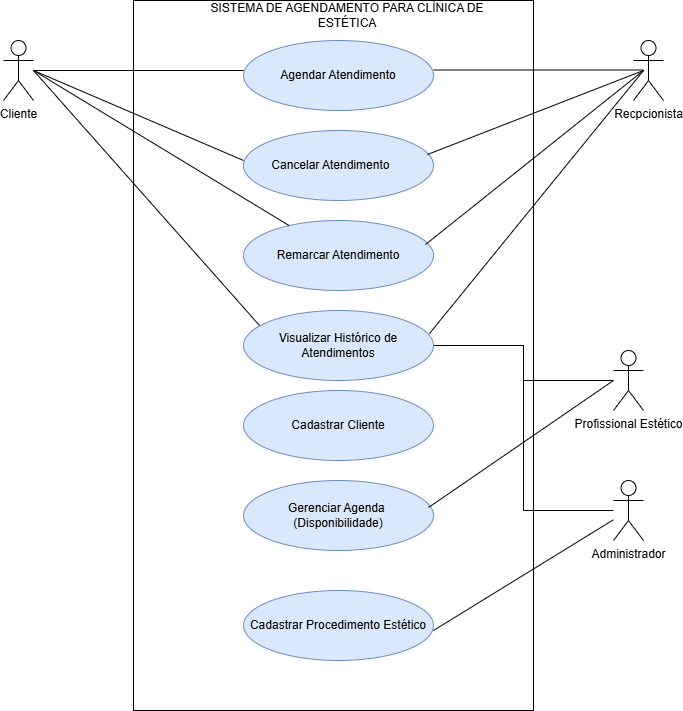

The diagram above was exported from draw.io. Its source (the exported page's mxGraphModel, read from the mxfile embedded in the PNG):
<mxGraphModel dx="1414" dy="751" grid="1" gridSize="10" guides="1" tooltips="1" connect="1" arrows="1" fold="1" page="1" pageScale="1" pageWidth="827" pageHeight="1169" math="0" shadow="0">
  <root>
    <mxCell id="0" />
    <mxCell id="1" parent="0" />
    <mxCell id="z38OXCo-jvR50HYRNVFR-17" edge="1" parent="1" source="z38OXCo-jvR50HYRNVFR-1" style="edgeStyle=orthogonalEdgeStyle;rounded=0;orthogonalLoop=1;jettySize=auto;html=1;entryX=0;entryY=0.5;entryDx=0;entryDy=0;" target="z38OXCo-jvR50HYRNVFR-10">
      <mxGeometry relative="1" as="geometry" />
    </mxCell>
    <mxCell id="z38OXCo-jvR50HYRNVFR-1" parent="1" style="shape=umlActor;verticalLabelPosition=bottom;verticalAlign=top;html=1;outlineConnect=0;" value="Cliente" vertex="1">
      <mxGeometry height="60" width="30" x="70" y="50" as="geometry" />
    </mxCell>
    <mxCell id="z38OXCo-jvR50HYRNVFR-5" parent="1" style="rounded=0;whiteSpace=wrap;html=1;" value="" vertex="1">
      <mxGeometry height="710" width="400" x="200" y="10" as="geometry" />
    </mxCell>
    <mxCell id="z38OXCo-jvR50HYRNVFR-6" parent="1" style="shape=umlActor;verticalLabelPosition=bottom;verticalAlign=top;html=1;outlineConnect=0;" value="Recpcionista" vertex="1">
      <mxGeometry height="60" width="30" x="700" y="50" as="geometry" />
    </mxCell>
    <mxCell id="z38OXCo-jvR50HYRNVFR-33" edge="1" parent="1" source="z38OXCo-jvR50HYRNVFR-7" style="edgeStyle=orthogonalEdgeStyle;rounded=0;orthogonalLoop=1;jettySize=auto;html=1;endArrow=none;endFill=0;" target="z38OXCo-jvR50HYRNVFR-12">
      <mxGeometry relative="1" as="geometry" />
    </mxCell>
    <mxCell id="z38OXCo-jvR50HYRNVFR-7" parent="1" style="shape=umlActor;verticalLabelPosition=bottom;verticalAlign=top;html=1;outlineConnect=0;" value="Profissional Estético" vertex="1">
      <mxGeometry height="60" width="30" x="680" y="360" as="geometry" />
    </mxCell>
    <mxCell id="z38OXCo-jvR50HYRNVFR-34" edge="1" parent="1" source="z38OXCo-jvR50HYRNVFR-8" style="edgeStyle=orthogonalEdgeStyle;rounded=0;orthogonalLoop=1;jettySize=auto;html=1;entryX=1;entryY=0.5;entryDx=0;entryDy=0;endArrow=none;endFill=0;" target="z38OXCo-jvR50HYRNVFR-12">
      <mxGeometry relative="1" as="geometry" />
    </mxCell>
    <mxCell id="z38OXCo-jvR50HYRNVFR-8" parent="1" style="shape=umlActor;verticalLabelPosition=bottom;verticalAlign=top;html=1;outlineConnect=0;" value="Administrador" vertex="1">
      <mxGeometry height="60" width="30" x="680" y="490" as="geometry" />
    </mxCell>
    <mxCell id="z38OXCo-jvR50HYRNVFR-9" parent="1" style="ellipse;whiteSpace=wrap;html=1;fillColor=#dae8fc;strokeColor=#6c8ebf;" value="Agendar Atendimento" vertex="1">
      <mxGeometry height="70" width="190" x="310" y="50" as="geometry" />
    </mxCell>
    <mxCell id="z38OXCo-jvR50HYRNVFR-10" parent="1" style="ellipse;whiteSpace=wrap;html=1;fillColor=#dae8fc;strokeColor=#6c8ebf;" value="Cancelar Atendimento&lt;span style=&quot;white-space: pre;&quot;&gt;&#09;&lt;/span&gt;" vertex="1">
      <mxGeometry height="70" width="190" x="310" y="140" as="geometry" />
    </mxCell>
    <mxCell id="z38OXCo-jvR50HYRNVFR-11" parent="1" style="ellipse;whiteSpace=wrap;html=1;fillColor=#dae8fc;strokeColor=#6c8ebf;" value="Remarcar Atendimento" vertex="1">
      <mxGeometry height="70" width="190" x="310" y="230" as="geometry" />
    </mxCell>
    <mxCell id="z38OXCo-jvR50HYRNVFR-12" parent="1" style="ellipse;whiteSpace=wrap;html=1;fillColor=#dae8fc;strokeColor=#6c8ebf;" value="Visualizar Histórico de Atendimentos" vertex="1">
      <mxGeometry height="70" width="190" x="310" y="320" as="geometry" />
    </mxCell>
    <mxCell id="z38OXCo-jvR50HYRNVFR-13" parent="1" style="ellipse;whiteSpace=wrap;html=1;fillColor=#dae8fc;strokeColor=#6c8ebf;" value="Gerenciar Agenda&amp;nbsp;&lt;br&gt;(Disponibilidade)" vertex="1">
      <mxGeometry height="70" width="190" x="310" y="490" as="geometry" />
    </mxCell>
    <mxCell id="z38OXCo-jvR50HYRNVFR-14" parent="1" style="ellipse;whiteSpace=wrap;html=1;fillColor=#dae8fc;strokeColor=#6c8ebf;" value="Cadastrar Cliente" vertex="1">
      <mxGeometry height="70" width="190" x="310" y="400" as="geometry" />
    </mxCell>
    <mxCell id="z38OXCo-jvR50HYRNVFR-15" parent="1" style="ellipse;whiteSpace=wrap;html=1;fillColor=#dae8fc;strokeColor=#6c8ebf;" value="Cadastrar Procedimento Estético" vertex="1">
      <mxGeometry height="70" width="190" x="310" y="600" as="geometry" />
    </mxCell>
    <mxCell id="z38OXCo-jvR50HYRNVFR-16" edge="1" parent="1" source="z38OXCo-jvR50HYRNVFR-1" style="edgeStyle=orthogonalEdgeStyle;rounded=0;orthogonalLoop=1;jettySize=auto;html=1;endArrow=none;endFill=0;">
      <mxGeometry relative="1" as="geometry">
        <mxPoint x="310" y="80" as="targetPoint" />
      </mxGeometry>
    </mxCell>
    <mxCell id="z38OXCo-jvR50HYRNVFR-20" edge="1" parent="1" style="endArrow=none;html=1;rounded=0;" value="">
      <mxGeometry height="50" relative="1" width="50" as="geometry">
        <mxPoint x="100" y="80" as="sourcePoint" />
        <mxPoint x="310" y="170" as="targetPoint" />
      </mxGeometry>
    </mxCell>
    <mxCell id="z38OXCo-jvR50HYRNVFR-21" edge="1" parent="1" style="endArrow=none;html=1;rounded=0;" target="z38OXCo-jvR50HYRNVFR-11" value="">
      <mxGeometry height="50" relative="1" width="50" as="geometry">
        <mxPoint x="100" y="80" as="sourcePoint" />
        <mxPoint x="210" y="166.9354838709678" as="targetPoint" />
      </mxGeometry>
    </mxCell>
    <mxCell id="z38OXCo-jvR50HYRNVFR-22" edge="1" parent="1" style="endArrow=none;html=1;rounded=0;" value="">
      <mxGeometry height="50" relative="1" width="50" as="geometry">
        <mxPoint x="100" y="80" as="sourcePoint" />
        <mxPoint x="326" y="335" as="targetPoint" />
      </mxGeometry>
    </mxCell>
    <mxCell id="z38OXCo-jvR50HYRNVFR-23" edge="1" parent="1" style="endArrow=none;html=1;rounded=0;" target="z38OXCo-jvR50HYRNVFR-8" value="">
      <mxGeometry height="50" relative="1" width="50" as="geometry">
        <mxPoint x="500" y="640" as="sourcePoint" />
        <mxPoint x="726" y="895" as="targetPoint" />
      </mxGeometry>
    </mxCell>
    <mxCell id="z38OXCo-jvR50HYRNVFR-24" edge="1" parent="1" style="endArrow=none;html=1;rounded=0;" value="">
      <mxGeometry height="50" relative="1" width="50" as="geometry">
        <mxPoint x="495" y="517" as="sourcePoint" />
        <mxPoint x="680" y="390" as="targetPoint" />
      </mxGeometry>
    </mxCell>
    <mxCell id="z38OXCo-jvR50HYRNVFR-25" edge="1" parent="1" style="edgeStyle=orthogonalEdgeStyle;rounded=0;orthogonalLoop=1;jettySize=auto;html=1;endArrow=none;endFill=0;">
      <mxGeometry relative="1" as="geometry">
        <mxPoint x="500" y="79.5" as="sourcePoint" />
        <mxPoint x="710" y="79.5" as="targetPoint" />
      </mxGeometry>
    </mxCell>
    <mxCell id="z38OXCo-jvR50HYRNVFR-26" edge="1" parent="1" source="z38OXCo-jvR50HYRNVFR-10" style="endArrow=none;html=1;rounded=0;exitX=0.968;exitY=0.343;exitDx=0;exitDy=0;exitPerimeter=0;" value="">
      <mxGeometry height="50" relative="1" width="50" as="geometry">
        <mxPoint x="490" y="120" as="sourcePoint" />
        <mxPoint x="710" y="80" as="targetPoint" />
      </mxGeometry>
    </mxCell>
    <mxCell id="z38OXCo-jvR50HYRNVFR-27" edge="1" parent="1" source="z38OXCo-jvR50HYRNVFR-11" style="endArrow=none;html=1;rounded=0;exitX=0.958;exitY=0.343;exitDx=0;exitDy=0;exitPerimeter=0;" value="">
      <mxGeometry height="50" relative="1" width="50" as="geometry">
        <mxPoint x="500" y="189.07" as="sourcePoint" />
        <mxPoint x="710" y="80" as="targetPoint" />
      </mxGeometry>
    </mxCell>
    <mxCell id="z38OXCo-jvR50HYRNVFR-28" edge="1" parent="1" style="endArrow=none;html=1;rounded=0;entryX=0.979;entryY=0.329;entryDx=0;entryDy=0;entryPerimeter=0;" target="z38OXCo-jvR50HYRNVFR-12" value="">
      <mxGeometry height="50" relative="1" width="50" as="geometry">
        <mxPoint x="710" y="80" as="sourcePoint" />
        <mxPoint x="936" y="335" as="targetPoint" />
      </mxGeometry>
    </mxCell>
    <mxCell id="z38OXCo-jvR50HYRNVFR-30" parent="1" style="text;html=1;whiteSpace=wrap;strokeColor=none;fillColor=none;align=center;verticalAlign=middle;rounded=0;" value="SISTEMA DE AGENDAMENTO PARA CLÍNICA DE ESTÉTICA" vertex="1">
      <mxGeometry height="30" width="330" x="249" y="10" as="geometry" />
    </mxCell>
  </root>
</mxGraphModel>